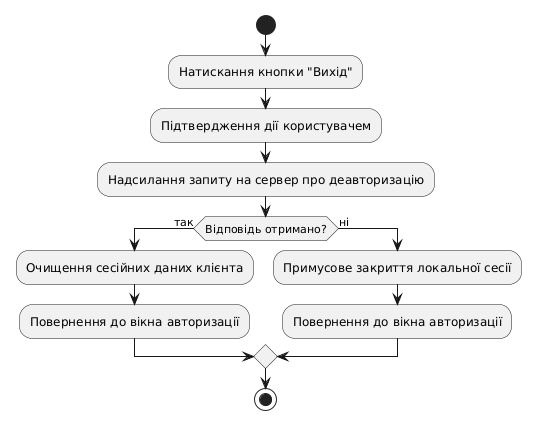

The diagram above was rendered by PlantUML. Its source (embedded in the PNG):
@startuml
start
:Натискання кнопки "Вихід";
:Підтвердження дії користувачем;
:Надсилання запиту на сервер про деавторизацію;
if (Відповідь отримано?) then (так)
  :Очищення сесійних даних клієнта;
  :Повернення до вікна авторизації;
else (ні)
  :Примусове закриття локальної сесії;
  :Повернення до вікна авторизації;
endif
stop
@enduml